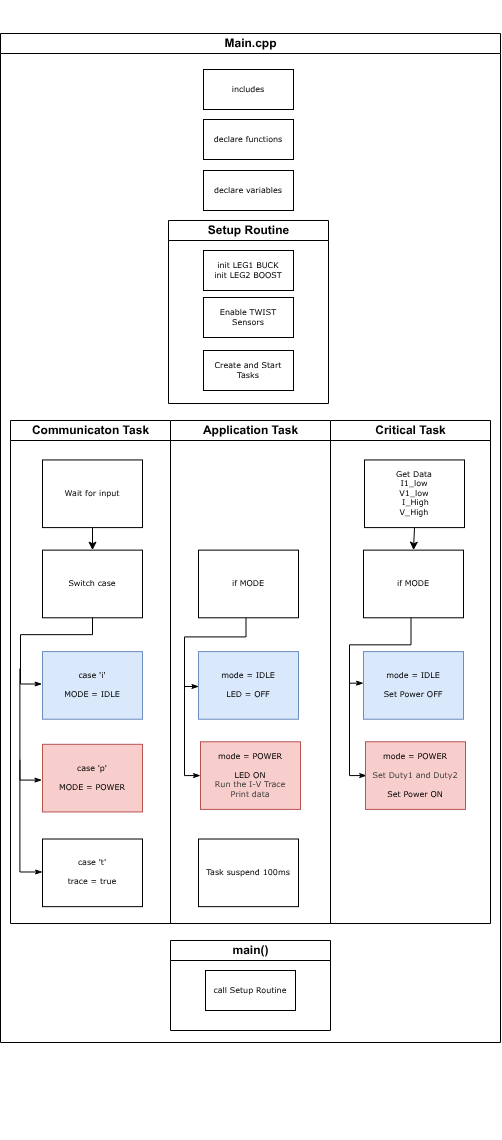

The diagram above was exported from draw.io. Its source (the exported page's mxGraphModel, read from the mxfile embedded in the PNG):
<mxGraphModel dx="-31" dy="1645" grid="0" gridSize="10" guides="1" tooltips="1" connect="1" arrows="1" fold="1" page="1" pageScale="1" pageWidth="1169" pageHeight="827" background="none" math="1" shadow="0">
  <root>
    <mxCell id="0" />
    <mxCell id="1" parent="0" />
    <mxCell id="2" value="" style="group" parent="1" vertex="1" connectable="0">
      <mxGeometry x="1720" y="-310" width="500" height="1140" as="geometry" />
    </mxCell>
    <mxCell id="3" value="&lt;div&gt;case 'p'&lt;/div&gt;&lt;div&gt;&lt;br&gt;&lt;/div&gt;&lt;div&gt;MODE = POWER&lt;/div&gt;" style="rounded=0;whiteSpace=wrap;html=1;shadow=0;labelBackgroundColor=none;strokeWidth=1;fontFamily=Verdana;fontSize=8;align=center;fillColor=#f8cecc;strokeColor=#b85450;container=0;" parent="2" vertex="1">
      <mxGeometry x="42" y="743.8181818181818" width="100" height="67.63636363636363" as="geometry" />
    </mxCell>
    <mxCell id="4" value="&lt;div&gt;case 't'&lt;br&gt;&lt;/div&gt;&lt;div&gt;&lt;br&gt;&lt;/div&gt;&lt;div&gt;trace = true&lt;br&gt;&lt;/div&gt;" style="rounded=0;whiteSpace=wrap;html=1;shadow=0;labelBackgroundColor=none;strokeWidth=1;fontFamily=Verdana;fontSize=8;align=center;container=0;" parent="2" vertex="1">
      <mxGeometry x="42" y="838.5090909090909" width="100" height="67.63636363636363" as="geometry" />
    </mxCell>
    <mxCell id="6" value="Communicaton Task" style="swimlane;html=1;startSize=20;container=0;rounded=0;" parent="2" vertex="1">
      <mxGeometry x="10" y="420" width="160" height="503" as="geometry">
        <mxRectangle y="20" width="40" height="530" as="alternateBounds" />
      </mxGeometry>
    </mxCell>
    <mxCell id="7" value="Application Task" style="swimlane;html=1;startSize=20;container=0;rounded=0;" parent="2" vertex="1">
      <mxGeometry x="170" y="420" width="160" height="503" as="geometry">
        <mxRectangle x="160" y="20" width="40" height="730" as="alternateBounds" />
      </mxGeometry>
    </mxCell>
    <mxCell id="20" value="Task suspend 100ms" style="rounded=0;whiteSpace=wrap;html=1;shadow=0;labelBackgroundColor=none;strokeWidth=1;fontFamily=Verdana;fontSize=8;align=center;container=0;" parent="7" vertex="1">
      <mxGeometry x="28" y="418.5090909090909" width="100" height="67.63636363636363" as="geometry" />
    </mxCell>
    <mxCell id="8" value="Critical Task" style="swimlane;html=1;startSize=20;container=0;rounded=0;" parent="2" vertex="1">
      <mxGeometry x="330" y="420" width="160" height="503" as="geometry">
        <mxRectangle x="320" y="20" width="40" height="530" as="alternateBounds" />
      </mxGeometry>
    </mxCell>
    <mxCell id="9" value="Switch case" style="rounded=0;whiteSpace=wrap;html=1;shadow=0;labelBackgroundColor=none;strokeWidth=1;fontFamily=Verdana;fontSize=8;align=center;container=0;" parent="2" vertex="1">
      <mxGeometry x="42" y="549.6363636363636" width="100" height="67.63636363636363" as="geometry" />
    </mxCell>
    <mxCell id="10" value="case 'i'&lt;div&gt;&lt;br&gt;&lt;/div&gt;&lt;div&gt;MODE = IDLE&lt;/div&gt;" style="rounded=0;whiteSpace=wrap;html=1;shadow=0;labelBackgroundColor=none;strokeWidth=1;fontFamily=Verdana;fontSize=8;align=center;fillColor=#dae8fc;strokeColor=#6c8ebf;container=0;" parent="2" vertex="1">
      <mxGeometry x="42" y="651.090909090909" width="100" height="67.63636363636363" as="geometry" />
    </mxCell>
    <mxCell id="11" style="edgeStyle=orthogonalEdgeStyle;rounded=0;html=1;labelBackgroundColor=none;startArrow=none;startFill=0;startSize=5;endArrow=classicThin;endFill=1;endSize=5;jettySize=auto;orthogonalLoop=1;strokeWidth=1;fontFamily=Verdana;fontSize=8;entryX=-0.005;entryY=0.479;entryDx=0;entryDy=0;entryPerimeter=0;" parent="2" source="9" target="10" edge="1">
      <mxGeometry relative="1" as="geometry">
        <mxPoint x="57" y="634.1818181818181" as="sourcePoint" />
        <mxPoint x="127" y="634.1818181818181" as="targetPoint" />
        <Array as="points">
          <mxPoint x="92" y="634.1818181818181" />
          <mxPoint x="20" y="634.1818181818181" />
          <mxPoint x="20" y="683.7818181818182" />
        </Array>
      </mxGeometry>
    </mxCell>
    <mxCell id="12" value="Wait for input" style="rounded=0;whiteSpace=wrap;html=1;shadow=0;labelBackgroundColor=none;strokeWidth=1;fontFamily=Verdana;fontSize=8;align=center;container=0;" parent="2" vertex="1">
      <mxGeometry x="42" y="459.45454545454544" width="100" height="67.63636363636363" as="geometry" />
    </mxCell>
    <mxCell id="13" style="edgeStyle=orthogonalEdgeStyle;rounded=0;orthogonalLoop=1;jettySize=auto;html=1;" parent="2" source="12" target="9" edge="1">
      <mxGeometry relative="1" as="geometry" />
    </mxCell>
    <mxCell id="14" style="edgeStyle=orthogonalEdgeStyle;rounded=0;html=1;labelBackgroundColor=none;startArrow=none;startFill=0;startSize=5;endArrow=classicThin;endFill=1;endSize=5;jettySize=auto;orthogonalLoop=1;strokeWidth=1;fontFamily=Verdana;fontSize=8;entryX=-0.005;entryY=0.479;entryDx=0;entryDy=0;entryPerimeter=0;" parent="2" edge="1">
      <mxGeometry relative="1" as="geometry">
        <mxPoint x="19.40000000000009" y="668" as="sourcePoint" />
        <mxPoint x="41.40000000000009" y="779.5999999999999" as="targetPoint" />
        <Array as="points">
          <mxPoint x="19.40000000000009" y="668" />
          <mxPoint x="19.40000000000009" y="779.5999999999999" />
        </Array>
      </mxGeometry>
    </mxCell>
    <mxCell id="15" style="edgeStyle=orthogonalEdgeStyle;rounded=0;html=1;labelBackgroundColor=none;startArrow=none;startFill=0;startSize=5;endArrow=classicThin;endFill=1;endSize=5;jettySize=auto;orthogonalLoop=1;strokeWidth=1;fontFamily=Verdana;fontSize=8;entryX=0.006;entryY=0.525;entryDx=0;entryDy=0;entryPerimeter=0;" parent="2" edge="1">
      <mxGeometry relative="1" as="geometry">
        <mxPoint x="19.40000000000009" y="759.3090909090909" as="sourcePoint" />
        <mxPoint x="42" y="871.4727272727273" as="targetPoint" />
        <Array as="points">
          <mxPoint x="19.40000000000009" y="872.0363636363636" />
        </Array>
      </mxGeometry>
    </mxCell>
    <mxCell id="17" value="if MODE" style="rounded=0;whiteSpace=wrap;html=1;shadow=0;labelBackgroundColor=none;strokeWidth=1;fontFamily=Verdana;fontSize=8;align=center;container=0;" parent="2" vertex="1">
      <mxGeometry x="198" y="549.6363636363636" width="100" height="67.63636363636363" as="geometry" />
    </mxCell>
    <mxCell id="18" value="&lt;div&gt;mode = IDLE&lt;/div&gt;&lt;div&gt;&lt;br&gt;&lt;/div&gt;&lt;div&gt;LED = OFF&lt;br&gt;&lt;/div&gt;" style="rounded=0;whiteSpace=wrap;html=1;shadow=0;labelBackgroundColor=none;strokeWidth=1;fontFamily=Verdana;fontSize=8;align=center;fillColor=#dae8fc;strokeColor=#6c8ebf;container=0;" parent="2" vertex="1">
      <mxGeometry x="198" y="651.090909090909" width="100" height="67.63636363636363" as="geometry" />
    </mxCell>
    <mxCell id="19" style="edgeStyle=orthogonalEdgeStyle;rounded=0;html=1;labelBackgroundColor=none;startArrow=none;startFill=0;startSize=5;endArrow=classicThin;endFill=1;endSize=5;jettySize=auto;orthogonalLoop=1;strokeWidth=1;fontFamily=Verdana;fontSize=8;entryX=0.004;entryY=0.527;entryDx=0;entryDy=0;entryPerimeter=0;exitX=0.475;exitY=1.002;exitDx=0;exitDy=0;exitPerimeter=0;" parent="2" source="17" target="18" edge="1">
      <mxGeometry relative="1" as="geometry">
        <mxPoint x="243.97000000000003" y="619.5272727272727" as="sourcePoint" />
        <mxPoint x="191.97000000000003" y="686.0363636363636" as="targetPoint" />
        <Array as="points">
          <mxPoint x="245" y="636.4363636363637" />
          <mxPoint x="184" y="636.4363636363637" />
          <mxPoint x="184" y="686.0363636363636" />
          <mxPoint x="198" y="686.0363636363636" />
        </Array>
      </mxGeometry>
    </mxCell>
    <mxCell id="21" style="edgeStyle=orthogonalEdgeStyle;rounded=0;html=1;labelBackgroundColor=none;startArrow=none;startFill=0;startSize=5;endArrow=classicThin;endFill=1;endSize=5;jettySize=auto;orthogonalLoop=1;strokeWidth=1;fontFamily=Verdana;fontSize=8;entryX=0;entryY=0.5;entryDx=0;entryDy=0;" parent="2" target="22" edge="1">
      <mxGeometry relative="1" as="geometry">
        <mxPoint x="184" y="672.5090909090909" as="sourcePoint" />
        <mxPoint x="192" y="769.4545454545455" as="targetPoint" />
        <Array as="points">
          <mxPoint x="184" y="775.090909090909" />
        </Array>
      </mxGeometry>
    </mxCell>
    <mxCell id="22" value="mode = POWER&lt;br&gt;&lt;div&gt;&lt;br&gt;&lt;/div&gt;&lt;div&gt;LED ON&lt;/div&gt;&lt;div&gt;&lt;span style=&quot;color: rgb(63, 63, 63); background-color: transparent;&quot;&gt;Run the I-V Trace&lt;/span&gt;&lt;/div&gt;&lt;div&gt;&lt;span style=&quot;color: rgb(63, 63, 63); background-color: transparent;&quot;&gt;Print data&lt;/span&gt;&lt;/div&gt;" style="rounded=0;whiteSpace=wrap;html=1;shadow=0;labelBackgroundColor=none;strokeWidth=1;fontFamily=Verdana;fontSize=8;align=center;fillColor=#f8cecc;strokeColor=#b85450;container=0;" parent="2" vertex="1">
      <mxGeometry x="200" y="741.2727272727273" width="100" height="67.63636363636363" as="geometry" />
    </mxCell>
    <mxCell id="23" style="edgeStyle=orthogonalEdgeStyle;rounded=0;orthogonalLoop=1;jettySize=auto;html=1;exitX=0.5;exitY=1;exitDx=0;exitDy=0;entryX=0.5;entryY=0;entryDx=0;entryDy=0;" parent="2" source="24" target="25" edge="1">
      <mxGeometry relative="1" as="geometry" />
    </mxCell>
    <mxCell id="24" value="&lt;div&gt;Get Data&lt;/div&gt;&lt;div&gt;I1_low&lt;/div&gt;&lt;div&gt;V1_low&lt;/div&gt;&lt;div&gt;&amp;nbsp;I_High &lt;br&gt;&lt;/div&gt;&lt;div&gt;V_High&lt;br&gt;&lt;/div&gt;" style="rounded=0;whiteSpace=wrap;html=1;shadow=0;labelBackgroundColor=none;strokeWidth=1;fontFamily=Verdana;fontSize=8;align=center;container=0;" parent="2" vertex="1">
      <mxGeometry x="364" y="459.45454545454544" width="100" height="67.63636363636363" as="geometry" />
    </mxCell>
    <mxCell id="25" value="if MODE" style="rounded=0;whiteSpace=wrap;html=1;shadow=0;labelBackgroundColor=none;strokeWidth=1;fontFamily=Verdana;fontSize=8;align=center;container=0;" parent="2" vertex="1">
      <mxGeometry x="363" y="549.6363636363636" width="100" height="67.63636363636363" as="geometry" />
    </mxCell>
    <mxCell id="26" value="&lt;div&gt;mode = IDLE&lt;/div&gt;&lt;div&gt;&lt;br&gt;&lt;/div&gt;Set Power OFF" style="rounded=0;whiteSpace=wrap;html=1;shadow=0;labelBackgroundColor=none;strokeWidth=1;fontFamily=Verdana;fontSize=8;align=center;fillColor=#dae8fc;strokeColor=#6c8ebf;container=0;" parent="2" vertex="1">
      <mxGeometry x="363" y="651.090909090909" width="100" height="67.63636363636363" as="geometry" />
    </mxCell>
    <mxCell id="27" style="edgeStyle=orthogonalEdgeStyle;rounded=0;html=1;labelBackgroundColor=none;startArrow=none;startFill=0;startSize=5;endArrow=classicThin;endFill=1;endSize=5;jettySize=auto;orthogonalLoop=1;strokeWidth=1;fontFamily=Verdana;fontSize=8;entryX=0;entryY=0.464;entryDx=0;entryDy=0;entryPerimeter=0;exitX=0.475;exitY=1.002;exitDx=0;exitDy=0;exitPerimeter=0;" parent="2" source="25" target="26" edge="1">
      <mxGeometry relative="1" as="geometry">
        <mxPoint x="408.97000000000025" y="627.4181818181818" as="sourcePoint" />
        <mxPoint x="356.97000000000025" y="693.9272727272728" as="targetPoint" />
        <Array as="points">
          <mxPoint x="411" y="644.3272727272727" />
          <mxPoint x="349" y="644.3272727272727" />
          <mxPoint x="349" y="682.6545454545454" />
          <mxPoint x="363" y="682.6545454545454" />
        </Array>
      </mxGeometry>
    </mxCell>
    <mxCell id="28" style="edgeStyle=orthogonalEdgeStyle;rounded=0;html=1;labelBackgroundColor=none;startArrow=none;startFill=0;startSize=5;endArrow=classicThin;endFill=1;endSize=5;jettySize=auto;orthogonalLoop=1;strokeWidth=1;fontFamily=Verdana;fontSize=8;entryX=0.012;entryY=0.504;entryDx=0;entryDy=0;entryPerimeter=0;" parent="2" target="29" edge="1">
      <mxGeometry relative="1" as="geometry">
        <mxPoint x="349" y="668" as="sourcePoint" />
        <mxPoint x="371" y="792" as="targetPoint" />
        <Array as="points">
          <mxPoint x="349" y="775.090909090909" />
          <mxPoint x="366" y="775.090909090909" />
        </Array>
      </mxGeometry>
    </mxCell>
    <mxCell id="29" value="mode = POWER&lt;br&gt;&lt;div&gt;&lt;br&gt;&lt;/div&gt;&lt;div&gt;&lt;span style=&quot;color: rgb(63, 63, 63); background-color: transparent;&quot;&gt;Set Duty1 and Duty2&lt;/span&gt;&lt;/div&gt;&lt;div&gt;&lt;br&gt;&lt;/div&gt;&lt;div&gt;Set Power ON&lt;br&gt;&lt;/div&gt;" style="rounded=0;whiteSpace=wrap;html=1;shadow=0;labelBackgroundColor=none;strokeWidth=1;fontFamily=Verdana;fontSize=8;align=center;fillColor=#f8cecc;strokeColor=#b85450;container=0;" parent="2" vertex="1">
      <mxGeometry x="365" y="741.2727272727273" width="100" height="67.63636363636363" as="geometry" />
    </mxCell>
    <mxCell id="30" value="Setup Routine" style="swimlane;html=1;startSize=20;container=0;rounded=0;" parent="2" vertex="1">
      <mxGeometry x="168" y="220" width="160" height="183" as="geometry">
        <mxRectangle x="160" y="20" width="40" height="730" as="alternateBounds" />
      </mxGeometry>
    </mxCell>
    <mxCell id="31" value="includes" style="rounded=0;whiteSpace=wrap;html=1;shadow=0;labelBackgroundColor=none;strokeWidth=1;fontFamily=Verdana;fontSize=8;align=center;container=0;" parent="2" vertex="1">
      <mxGeometry x="203" y="69" width="90" height="40" as="geometry" />
    </mxCell>
    <mxCell id="32" value="declare functions" style="rounded=0;whiteSpace=wrap;html=1;shadow=0;labelBackgroundColor=none;strokeWidth=1;fontFamily=Verdana;fontSize=8;align=center;container=0;" parent="2" vertex="1">
      <mxGeometry x="203" y="119" width="90" height="40" as="geometry" />
    </mxCell>
    <mxCell id="33" value="declare variables" style="rounded=0;whiteSpace=wrap;html=1;shadow=0;labelBackgroundColor=none;strokeWidth=1;fontFamily=Verdana;fontSize=8;align=center;container=0;" parent="2" vertex="1">
      <mxGeometry x="203" y="170" width="90" height="40" as="geometry" />
    </mxCell>
    <mxCell id="34" value="Main.cpp" style="swimlane;html=1;startSize=20;container=0;rounded=0;" parent="2" vertex="1">
      <mxGeometry y="33" width="500" height="1009" as="geometry">
        <mxRectangle x="160" y="20" width="40" height="730" as="alternateBounds" />
      </mxGeometry>
    </mxCell>
    <mxCell id="35" value="main()" style="swimlane;html=1;startSize=20;container=0;rounded=0;" parent="34" vertex="1">
      <mxGeometry x="170" y="907" width="160" height="90" as="geometry">
        <mxRectangle x="160" y="20" width="40" height="730" as="alternateBounds" />
      </mxGeometry>
    </mxCell>
    <mxCell id="40" value="call Setup Routine" style="rounded=0;whiteSpace=wrap;html=1;shadow=0;labelBackgroundColor=none;strokeWidth=1;fontFamily=Verdana;fontSize=8;align=center;container=0;" parent="34" vertex="1">
      <mxGeometry x="205" y="937" width="90" height="40" as="geometry" />
    </mxCell>
    <mxCell id="36" value="init LEG1 BUCK&lt;div&gt;init LEG2 BOOST&lt;/div&gt;" style="rounded=0;whiteSpace=wrap;html=1;shadow=0;labelBackgroundColor=none;strokeWidth=1;fontFamily=Verdana;fontSize=8;align=center;container=0;" parent="2" vertex="1">
      <mxGeometry x="203" y="250" width="90" height="40" as="geometry" />
    </mxCell>
    <mxCell id="37" value="Enable TWIST Sensors" style="rounded=0;whiteSpace=wrap;html=1;shadow=0;labelBackgroundColor=none;strokeWidth=1;fontFamily=Verdana;fontSize=8;align=center;container=0;" parent="2" vertex="1">
      <mxGeometry x="203" y="297" width="90" height="40" as="geometry" />
    </mxCell>
    <mxCell id="39" value="Create and Start Tasks" style="rounded=0;whiteSpace=wrap;html=1;shadow=0;labelBackgroundColor=none;strokeWidth=1;fontFamily=Verdana;fontSize=8;align=center;container=0;" parent="2" vertex="1">
      <mxGeometry x="203" y="350" width="90" height="40" as="geometry" />
    </mxCell>
  </root>
</mxGraphModel>